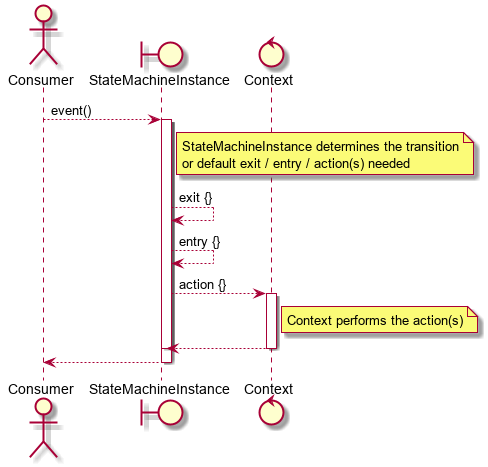

The diagram above was rendered by PlantUML. Its source (embedded in the PNG):
@startuml

actor Consumer
boundary StateMachineInstance
control Context

Consumer ----> StateMachineInstance : event()

    activate StateMachineInstance
    note right of StateMachineInstance
        StateMachineInstance determines the transition
        or default exit / entry / action(s) needed
    end note
    activate StateMachineInstance
    StateMachineInstance ----> StateMachineInstance : exit {}
    StateMachineInstance ----> StateMachineInstance : entry {}
    StateMachineInstance ----> Context : action {}
    activate Context
    note right of Context
        Context performs the action(s)
    end note
    Context ---->  StateMachineInstance
    deactivate Context
    deactivate StateMachineInstance
    return

@enduml